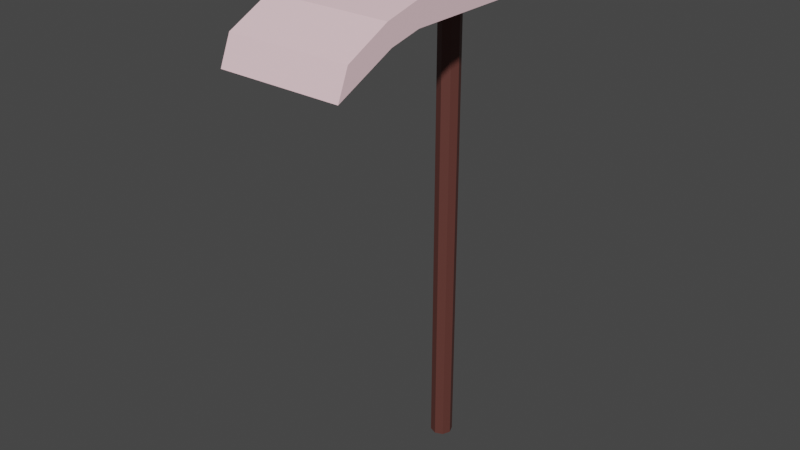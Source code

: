 # Source: Hoe.blend  (saved by Blender 2.80.75; exported with 4.5.12 LTS)
import bpy
from mathutils import Matrix  # noqa: F401  (used for matrix-valued properties, if any)

bpy.ops.wm.read_factory_settings(use_empty=True)
scene = bpy.context.scene
scene.name = 'Scene'

# ---- collections
col_collection = bpy.data.collections.new('Collection'); scene.collection.children.link(col_collection)

# ---- materials (node trees are filled in below, after node groups)
mat_material = bpy.data.materials.new('Material')
mat_material.alpha_threshold = 0.0
mat_material.use_transparent_shadow = False
mat_material.line_color = (0.0, 0.0, 0.0, 1.0)
mat_material_001 = bpy.data.materials.new('Material.001')
mat_material_001.use_transparent_shadow = False

# ---- material node trees
mat_material.use_nodes = True; mat_material.node_tree.nodes.clear()
_N = mat_material.node_tree.nodes; _L = mat_material.node_tree.links
n0 = _N.new('ShaderNodeOutputMaterial'); n0.name = 'Material Output'; n0.location = (300, 300)
n1 = _N.new('ShaderNodeBsdfPrincipled'); n1.name = 'Principled BSDF'; n1.location = (10, 300)
n1.distribution = 'GGX'
n1.subsurface_method = 'BURLEY'
n1.inputs[0].default_value = (1.0, 0.6938, 0.7418, 1.0)
n1.inputs[2].default_value = 0.4
n1.inputs[3].default_value = 1.45
n1.inputs[27].default_value = (0.0, 0.0, 0.0, 1.0)
n1.inputs[28].default_value = 1.0
_L.new(n1.outputs[0], n0.inputs[0])
n0.is_active_output = True
mat_material_001.use_nodes = True; mat_material_001.node_tree.nodes.clear()
_N = mat_material_001.node_tree.nodes; _L = mat_material_001.node_tree.links
n0 = _N.new('ShaderNodeOutputMaterial'); n0.name = 'Material Output'; n0.location = (300, 300)
n1 = _N.new('ShaderNodeBsdfPrincipled'); n1.name = 'Principled BSDF'; n1.location = (10, 300)
n1.distribution = 'GGX'
n1.subsurface_method = 'BURLEY'
n1.inputs[0].default_value = (0.1107, 0.0371, 0.02977, 1.0)
n1.inputs[3].default_value = 1.45
n1.inputs[27].default_value = (0.0, 0.0, 0.0, 1.0)
n1.inputs[28].default_value = 1.0
_L.new(n1.outputs[0], n0.inputs[0])
n0.is_active_output = True

# ---- world
world_world = bpy.data.worlds.new('World'); scene.world = world_world
world_world.use_nodes = True; world_world.node_tree.nodes.clear()
_N = world_world.node_tree.nodes; _L = world_world.node_tree.links
n0 = _N.new('ShaderNodeOutputWorld'); n0.name = 'World Output'; n0.location = (300, 300)
n1 = _N.new('ShaderNodeBackground'); n1.name = 'Background'; n1.location = (10, 300)
n1.inputs[0].default_value = (0.05088, 0.05088, 0.05088, 1.0)
_L.new(n1.outputs[0], n0.inputs[0])
n0.is_active_output = True
world_world.color = (0.05088, 0.05088, 0.05088)
world_world.use_sun_shadow = False
world_world.sun_shadow_jitter_overblur = 0.0

# ---- meshes
me_cube = bpy.data.meshes.new('Cube')
me_cube.from_pydata([(-0.1389, 0.1685, 0.02605), (-0.1389, 0.1685, -0.02605), (-0.1389, -0.2699, 0.02605), (-0.1389, -0.2699, -0.02605), (0.0, 0.1685, -0.02605), (0.0, -0.2699, 0.02605), (0.0, -0.2699, -0.02605), (0.0, 0.1685, 0.02605), (-0.1389, -0.3416, -0.04203), (-0.1389, -0.3515, 0.005422), (0.0, -0.3515, 0.005422), (0.0, -0.3416, -0.04203), (-0.1389, -0.4753, -0.1043), (-0.1389, -0.4499, -0.04308), (0.0, -0.4499, -0.04308), (0.0, -0.4753, -0.1043)], [], [(7, 0, 2, 5), (5, 2, 9, 10), (3, 2, 0, 1), (1, 0, 7, 4), (1, 4, 6, 3), (10, 9, 13, 14), (2, 3, 8, 9), (3, 6, 11, 8), (15, 14, 13, 12), (8, 11, 15, 12), (9, 8, 12, 13)])
_uv = me_cube.uv_layers.new(name='UVMap')
_uv.uv.foreach_set('vector', [0.5, 0.0, 0.625, 0.0, 0.625, 0.25, 0.5, 0.25, 0.5, 0.25, 0.625, 0.25, 0.625, 0.25, 0.5, 0.25, 0.375, 0.5, 0.625, 0.5, 0.625, 0.75, 0.375, 0.75, 0.625, 0.5, 0.875, 0.5, 0.875, 0.625, 0.625, 0.625, 0.375, 0.75, 0.5, 0.75, 0.5, 1.0, 0.375, 1.0, 0.5, 0.25, 0.625, 0.25, 0.625, 0.25, 0.5, 0.25, 0.625, 0.5, 0.375, 0.5, 0.375, 0.5, 0.625, 0.5, 0.375, 1.0, 0.5, 1.0, 0.5, 1.0, 0.375, 1.0, 0.375, 0.375, 0.625, 0.375, 0.625, 0.5, 0.375, 0.5, 0.375, 1.0, 0.5, 1.0, 0.5, 1.0, 0.375, 1.0, 0.625, 0.5, 0.375, 0.5, 0.375, 0.5, 0.625, 0.5])
me_cube.materials.append(mat_material)
me_cube.use_remesh_preserve_volume = False
me_cube.use_remesh_preserve_attributes = False
me_cube.use_mirror_vertex_groups = False
me_cube.update()
me_cylinder = bpy.data.meshes.new('Cylinder')
me_cylinder.from_pydata([(0.0, 0.025, 0.0003927), (0.0, 0.025, 1.2), (0.01768, 0.01768, 0.0003927), (0.01768, 0.01768, 1.2), (0.025, -1.093e-09, 0.0003927), (0.025, -1.093e-09, 1.2), (0.01768, -0.01768, 0.0003927), (0.01768, -0.01768, 1.2), (-2.186e-09, -0.025, 0.0003927), (-2.186e-09, -0.025, 1.2), (-0.01768, -0.01768, 0.0003927), (-0.01768, -0.01768, 1.2), (-0.025, 2.981e-10, 0.0003927), (-0.025, 2.981e-10, 1.2), (-0.01768, 0.01768, 0.0003927), (-0.01768, 0.01768, 1.2)], [], [(0, 1, 3, 2), (2, 3, 5, 4), (4, 5, 7, 6), (6, 7, 9, 8), (8, 9, 11, 10), (10, 11, 13, 12), (3, 1, 15, 13, 11, 9, 7, 5), (12, 13, 15, 14), (14, 15, 1, 0), (0, 2, 4, 6, 8, 10, 12, 14)])
_uv = me_cylinder.uv_layers.new(name='UVMap')
_uv.uv.foreach_set('vector', [1.0, 0.5, 1.0, 1.0, 0.875, 1.0, 0.875, 0.5, 0.875, 0.5, 0.875, 1.0, 0.75, 1.0, 0.75, 0.5, 0.75, 0.5, 0.75, 1.0, 0.625, 1.0, 0.625, 0.5, 0.625, 0.5, 0.625, 1.0, 0.5, 1.0, 0.5, 0.5, 0.5, 0.5, 0.5, 1.0, 0.375, 1.0, 0.375, 0.5, 0.375, 0.5, 0.375, 1.0, 0.25, 1.0, 0.25, 0.5, 0.4197, 0.4197, 0.25, 0.49, 0.08029, 0.4197, 0.01, 0.25, 0.08029, 0.08029, 0.25, 0.01, 0.4197, 0.08029, 0.49, 0.25, 0.25, 0.5, 0.25, 1.0, 0.125, 1.0, 0.125, 0.5, 0.125, 0.5, 0.125, 1.0, 0.0, 1.0, 0.0, 0.5, 0.75, 0.49, 0.9197, 0.4197, 0.99, 0.25, 0.9197, 0.08029, 0.75, 0.01, 0.5803, 0.08029, 0.51, 0.25, 0.5803, 0.4197])
me_cylinder.materials.append(mat_material_001)
me_cylinder.use_remesh_preserve_volume = False
me_cylinder.use_remesh_preserve_attributes = False
me_cylinder.use_mirror_vertex_groups = False
me_cylinder.update()

# ---- objects
ob_cube = bpy.data.objects.new('Cube', me_cube)
ob_cylinder = bpy.data.objects.new('Cylinder', me_cylinder)

# ---- transforms, parenting, visibility, modifiers, constraints
ob_cube.location = (0.0, 0.0, 1.092)
ob_cube.lock_rotations_4d = False
ob_cube.empty_display_type = 'ARROWS'
ob_cube.lineart.crease_threshold = 0.0
_m = ob_cube.modifiers.new('Mirror', 'MIRROR')
_m.use_clip = True
ob_cylinder.location = (0.0, 0.0, 0.0)
ob_cylinder.lineart.crease_threshold = 0.0

# ---- collection membership
col_collection.objects.link(ob_cube)
col_collection.objects.link(ob_cylinder)

# ---- scene / render settings (as saved in the file)
scene.frame_start = 1; scene.frame_end = 250; scene.frame_set(1)
scene.render.engine = 'BLENDER_EEVEE_NEXT'
scene.cycles.use_denoising = False
scene.cycles.samples = 128
scene.cycles.sampling_pattern = 'TABULATED_SOBOL'
scene.cycles.use_adaptive_sampling = False
scene.cycles.use_light_tree = False
scene.view_settings.view_transform = 'Filmic'
bpy.context.view_layer.update()

# ---- added for rendering (the .blend has no active camera and no usable light): camera, sun
cam_auto = bpy.data.cameras.new('AutoCamera')
cam_auto.lens = 50.0
cam_auto.sensor_width = 36.0
cam_auto.clip_end = 1000.0
ob_auto_camera = bpy.data.objects.new('AutoCamera', cam_auto)
scene.collection.objects.link(ob_auto_camera)
ob_auto_camera.location = (1.28588, -1.69649, 1.6291)
ob_auto_camera.rotation_euler = (1.09748, -7.21219e-08, 0.694738)
scene.camera = ob_auto_camera
light_auto_sun = bpy.data.lights.new('AutoSun', 'SUN')
light_auto_sun.energy = 3.0
light_auto_sun.angle = 0.0523599
ob_auto_sun = bpy.data.objects.new('AutoSun', light_auto_sun)
scene.collection.objects.link(ob_auto_sun)
ob_auto_sun.rotation_euler = (0.872665, 0.174533, 0.523599)
bpy.context.view_layer.update()
